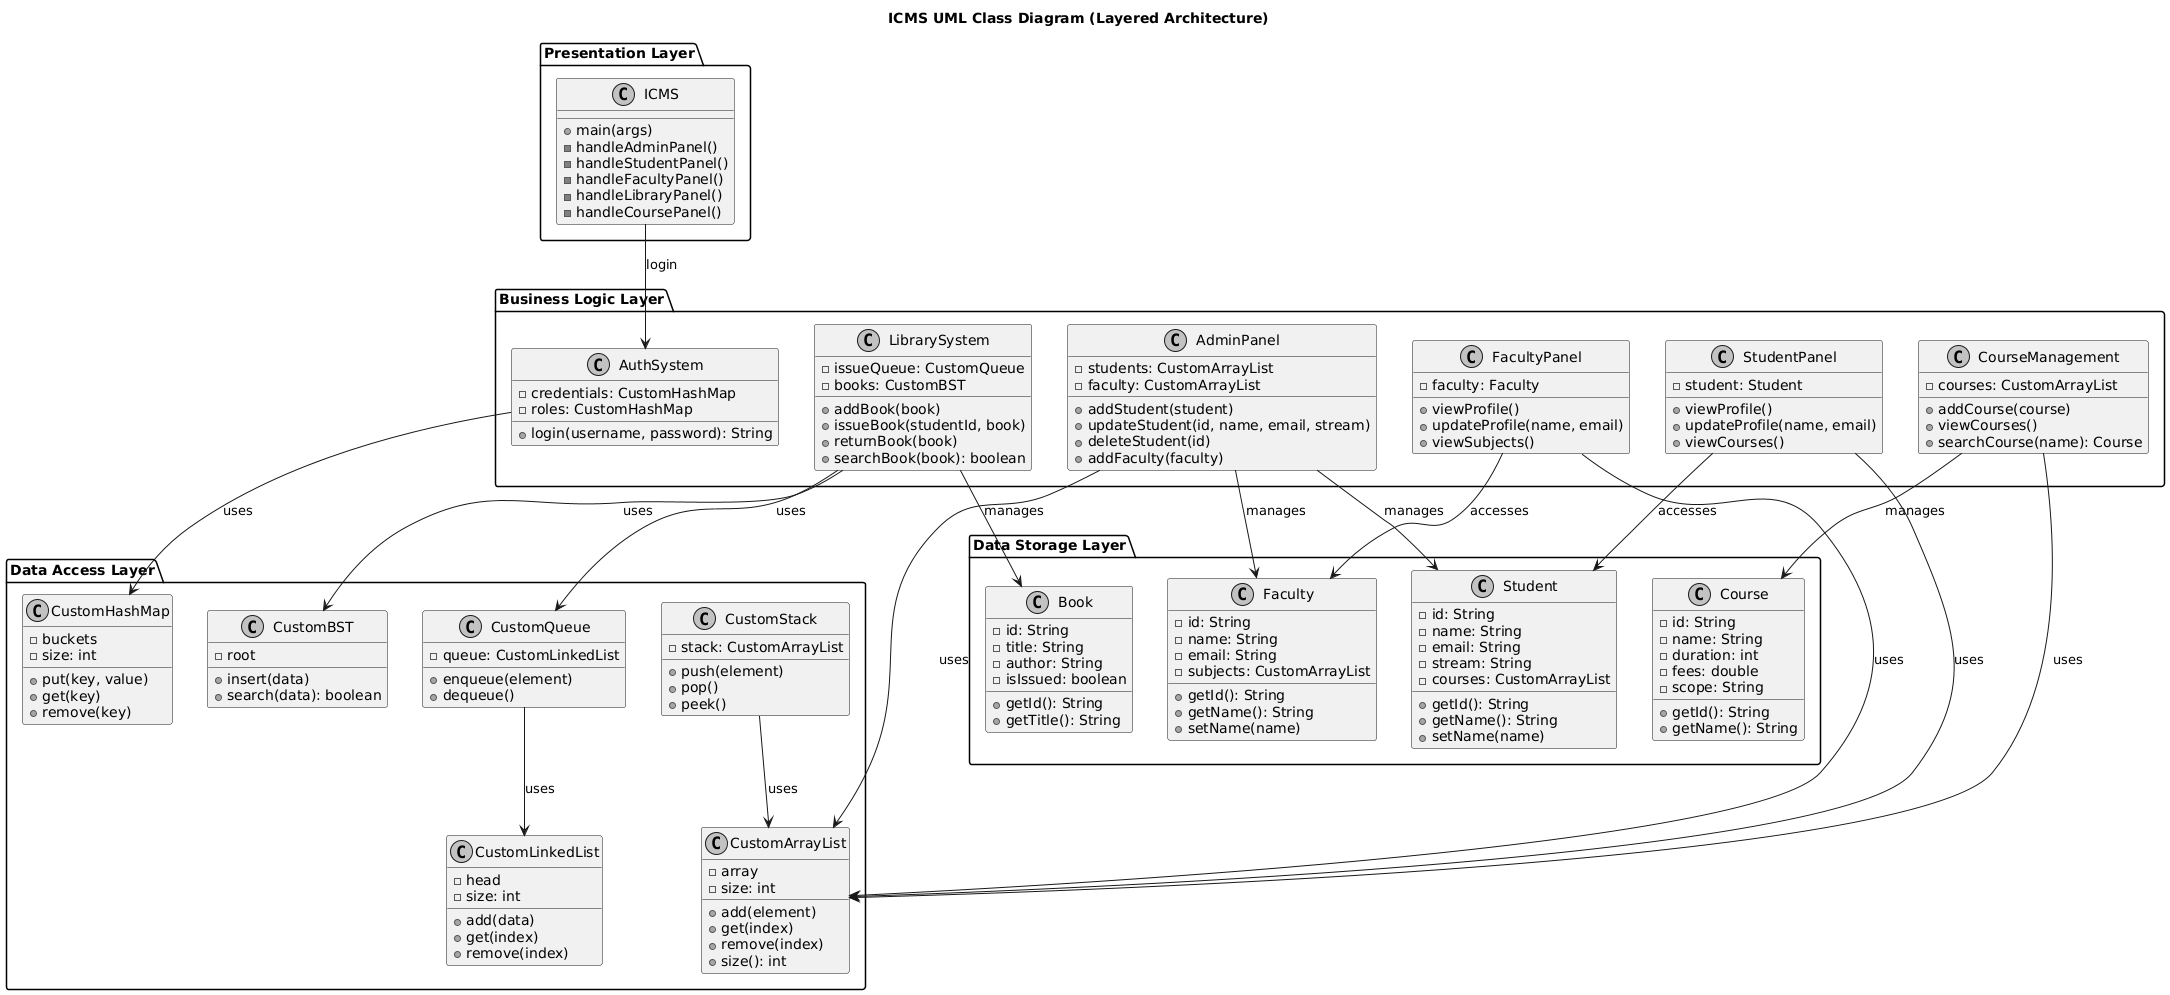

The diagram above was rendered by PlantUML. Its source (embedded in the PNG):
@startuml
skinparam monochrome true
title ICMS UML Class Diagram (Layered Architecture)

' Packages for Layers
package "Presentation Layer" {
  class ICMS {
    +main(args)
    -handleAdminPanel()
    -handleStudentPanel()
    -handleFacultyPanel()
    -handleLibraryPanel()
    -handleCoursePanel()
  }
}

package "Business Logic Layer" {
  class AuthSystem {
    -credentials: CustomHashMap
    -roles: CustomHashMap
    +login(username, password): String
  }
  
  class AdminPanel {
    -students: CustomArrayList
    -faculty: CustomArrayList
    +addStudent(student)
    +updateStudent(id, name, email, stream)
    +deleteStudent(id)
    +addFaculty(faculty)
  }
  
  class StudentPanel {
    -student: Student
    +viewProfile()
    +updateProfile(name, email)
    +viewCourses()
  }
  
  class FacultyPanel {
    -faculty: Faculty
    +viewProfile()
    +updateProfile(name, email)
    +viewSubjects()
  }
  
  class LibrarySystem {
    -issueQueue: CustomQueue
    -books: CustomBST
    +addBook(book)
    +issueBook(studentId, book)
    +returnBook(book)
    +searchBook(book): boolean
  }
  
  class CourseManagement {
    -courses: CustomArrayList
    +addCourse(course)
    +viewCourses()
    +searchCourse(name): Course
  }
}

package "Data Access Layer" {
  class CustomArrayList {
    -array
    -size: int
    +add(element)
    +get(index)
    +remove(index)
    +size(): int
  }
  
  class CustomLinkedList {
    -head
    -size: int
    +add(data)
    +get(index)
    +remove(index)
  }
  
  class CustomStack {
    -stack: CustomArrayList
    +push(element)
    +pop()
    +peek()
  }
  
  class CustomQueue {
    -queue: CustomLinkedList
    +enqueue(element)
    +dequeue()
  }
  
  class CustomBST {
    -root
    +insert(data)
    +search(data): boolean
  }
  
  class CustomHashMap {
    -buckets
    -size: int
    +put(key, value)
    +get(key)
    +remove(key)
  }
}

package "Data Storage Layer" {
  class Student {
    -id: String
    -name: String
    -email: String
    -stream: String
    -courses: CustomArrayList
    +getId(): String
    +getName(): String
    +setName(name)
  }
  
  class Faculty {
    -id: String
    -name: String
    -email: String
    -subjects: CustomArrayList
    +getId(): String
    +getName(): String
    +setName(name)
  }
  
  class Course {
    -id: String
    -name: String
    -duration: int
    -fees: double
    -scope: String
    +getId(): String
    +getName(): String
  }
  
  class Book {
    -id: String
    -title: String
    -author: String
    -isIssued: boolean
    +getId(): String
    +getTitle(): String
  }
}

' Relationships
ICMS --> AuthSystem : login

AdminPanel --> Student : manages
AdminPanel --> Faculty : manages

StudentPanel --> Student : accesses
FacultyPanel --> Faculty : accesses
LibrarySystem --> Book : manages
CourseManagement --> Course : manages

AuthSystem --> CustomHashMap : uses
AdminPanel --> CustomArrayList : uses
StudentPanel --> CustomArrayList : uses
FacultyPanel --> CustomArrayList : uses
LibrarySystem --> CustomQueue : uses
LibrarySystem --> CustomBST : uses
CourseManagement --> CustomArrayList : uses

CustomStack --> CustomArrayList : uses
CustomQueue --> CustomLinkedList : uses
@enduml